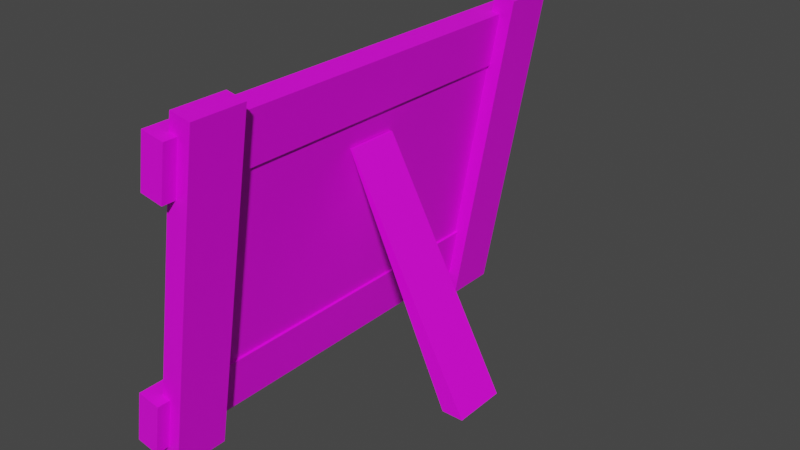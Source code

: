 # Source: Photo.blend  (saved by Blender 2.90.8; exported with 4.5.12 LTS)
import bpy
from mathutils import Matrix  # noqa: F401  (used for matrix-valued properties, if any)

bpy.ops.wm.read_factory_settings(use_empty=True)
scene = bpy.context.scene
scene.name = 'Scene'

# ---- collections
col_collection = bpy.data.collections.new('Collection'); scene.collection.children.link(col_collection)

# ---- images (referenced by path relative to the original .blend; pixels are not part of the script)
import os
ASSET_DIR = os.environ.get("B2B_ASSET_DIR", "")  # directory of the original .blend (textures are referenced by path, not embedded)
HERE = os.path.dirname(os.path.abspath(__file__))  # packed textures are extracted next to this script under _unpacked/

def load_image(name, relpath, width, height, colorspace="sRGB"):
    """Load a texture the original file referenced (path relative to the .blend, or extracted next to this script)."""
    p = next((c for c in (os.path.join(HERE, relpath), os.path.join(ASSET_DIR, relpath)) if relpath and os.path.exists(c)), "")
    if p:
        img = bpy.data.images.load(p, check_existing=True)
        img.name = name
    else:  # same state as the original file: an image datablock whose file is absent (Cycles renders it pink)
        img = bpy.data.images.new(name, width, height)
        img.source = "FILE"
        img.filepath = "//" + (relpath or name)
    img.colorspace_settings.name = colorspace
    return img
img_untitled = load_image('Untitled', '', 1024, 1024, 'sRGB')

# ---- materials (node trees are filled in below, after node groups)
mat_material_001 = bpy.data.materials.new('Material.001')
mat_material_001.use_transparent_shadow = False

# ---- material node trees
mat_material_001.use_nodes = True; mat_material_001.node_tree.nodes.clear()
_N = mat_material_001.node_tree.nodes; _L = mat_material_001.node_tree.links
n0 = _N.new('ShaderNodeBsdfPrincipled'); n0.name = 'Principled BSDF'; n0.location = (10, 300)
n0.distribution = 'GGX'
n0.subsurface_method = 'BURLEY'
n0.inputs[3].default_value = 1.45
n0.inputs[27].default_value = (0.0, 0.0, 0.0, 1.0)
n0.inputs[28].default_value = 1.0
n1 = _N.new('ShaderNodeOutputMaterial'); n1.name = 'Material Output'; n1.location = (300, 300)
n2 = _N.new('ShaderNodeTexImage'); n2.name = 'Image Texture'; n2.location = (-401, 216)
n2.image = img_untitled
_L.new(n0.outputs[0], n1.inputs[0])
_L.new(n2.outputs[0], n0.inputs[0])
n1.is_active_output = True

# ---- world
world_world = bpy.data.worlds.new('World'); scene.world = world_world
world_world.use_nodes = True; world_world.node_tree.nodes.clear()
_N = world_world.node_tree.nodes; _L = world_world.node_tree.links
n0 = _N.new('ShaderNodeOutputWorld'); n0.name = 'World Output'; n0.location = (300, 300)
n1 = _N.new('ShaderNodeBackground'); n1.name = 'Background'; n1.location = (10, 300)
n1.inputs[0].default_value = (0.05088, 0.05088, 0.05088, 1.0)
_L.new(n1.outputs[0], n0.inputs[0])
n0.is_active_output = True
world_world.color = (0.05088, 0.05088, 0.05088)
world_world.use_sun_shadow = False
world_world.sun_shadow_jitter_overblur = 0.0

# ---- meshes
me_plane = bpy.data.meshes.new('Plane')
me_plane.from_pydata([(-0.03487, 0.2077, 0.1229), (-0.07729, 0.2077, -0.1177), (-0.03487, -0.2075, 0.1229), (-0.07729, -0.2075, -0.1177), (-0.03253, 0.2796, 0.117), (-0.02152, 0.2796, 0.1795), (-0.03253, -0.2796, 0.117), (-0.02152, -0.2796, 0.1795), (-0.05996, 0.2796, 0.1219), (-0.04895, 0.2796, 0.1843), (-0.05996, -0.2796, 0.1219), (-0.04895, -0.2796, 0.1843), (-0.08413, 0.2796, -0.1756), (-0.07313, 0.2796, -0.1132), (-0.08413, -0.2796, -0.1756), (-0.07313, -0.2796, -0.1132), (-0.1116, 0.2796, -0.1708), (-0.1006, 0.2796, -0.1084), (-0.1116, -0.2796, -0.1708), (-0.1006, -0.2796, -0.1084), (-0.07369, 0.2004, -0.2015), (-0.07369, 0.2638, -0.2015), (-0.003415, 0.2004, 0.197), (-0.003415, 0.2638, 0.197), (-0.09907, 0.2004, -0.197), (-0.09907, 0.2638, -0.197), (-0.0288, 0.2004, 0.2015), (-0.0288, 0.2638, 0.2015), (-0.07369, -0.2641, -0.2015), (-0.07369, -0.2007, -0.2015), (-0.003415, -0.2641, 0.197), (-0.003415, -0.2007, 0.197), (-0.09907, -0.2641, -0.197), (-0.09907, -0.2007, -0.197), (-0.0288, -0.2641, 0.2015), (-0.0288, -0.2007, 0.2015), (-0.03436, 0.2077, 0.1228), (-0.07679, 0.2077, -0.1178), (-0.03436, -0.2075, 0.1228), (-0.07679, -0.2075, -0.1178), (0.1116, -0.03169, -0.1832), (0.1116, 0.03169, -0.1832), (-0.03704, -0.03169, 0.0874), (-0.03704, 0.03169, 0.0874), (0.08578, -0.03169, -0.1832), (0.08578, 0.03169, -0.1832), (-0.04016, -0.03169, 0.0874), (-0.04016, 0.03169, 0.0874)], [], [(0, 1, 3, 2), (4, 5, 7, 6), (6, 7, 11, 10), (10, 11, 9, 8), (8, 9, 5, 4), (6, 10, 8, 4), (11, 7, 5, 9), (12, 13, 15, 14), (14, 15, 19, 18), (18, 19, 17, 16), (16, 17, 13, 12), (14, 18, 16, 12), (19, 15, 13, 17), (20, 21, 23, 22), (22, 23, 27, 26), (26, 27, 25, 24), (24, 25, 21, 20), (22, 26, 24, 20), (27, 23, 21, 25), (28, 29, 31, 30), (30, 31, 35, 34), (34, 35, 33, 32), (32, 33, 29, 28), (30, 34, 32, 28), (35, 31, 29, 33), (36, 38, 39, 37), (40, 41, 43, 42), (42, 43, 47, 46), (46, 47, 45, 44), (44, 45, 41, 40), (42, 46, 44, 40), (47, 43, 41, 45)])
_uv = me_plane.uv_layers.new(name='UVMap')
_uv.uv.foreach_set('vector', [0.009917, 0.3851, 0.009916, 0.009918, 0.6308, 0.009918, 0.6308, 0.3851, 0.6508, 0.01036, 0.7292, 0.01036, 0.7292, 0.701, 0.6508, 0.701, 0.5378, 0.6113, 0.5378, 0.5306, 0.5762, 0.5306, 0.5762, 0.6113, 0.8859, 0.701, 0.8075, 0.701, 0.8075, 0.01036, 0.8859, 0.01036, 0.5762, 0.5306, 0.5762, 0.6113, 0.5378, 0.6113, 0.5378, 0.5306, 0.9643, 0.701, 0.8859, 0.701, 0.8859, 0.01036, 0.9643, 0.01036, 0.8075, 0.701, 0.7292, 0.701, 0.7292, 0.01036, 0.8075, 0.01036, 0.886, 0.009915, 0.9645, 0.009915, 0.9645, 0.7015, 0.886, 0.7015, 0.5388, 0.6093, 0.5388, 0.5327, 0.5752, 0.5327, 0.5752, 0.6093, 0.8075, 0.7015, 0.7291, 0.7015, 0.7291, 0.009915, 0.8075, 0.009915, 0.5752, 0.5327, 0.5752, 0.6093, 0.5388, 0.6093, 0.5388, 0.5327, 0.886, 0.7015, 0.8075, 0.7015, 0.8075, 0.009915, 0.886, 0.009915, 0.7291, 0.7015, 0.6506, 0.7015, 0.6506, 0.009915, 0.7291, 0.009915, 0.3223, 0.8605, 0.2442, 0.8605, 0.2442, 0.4066, 0.3223, 0.4066, 0.5796, 0.4066, 0.5796, 0.5069, 0.5378, 0.5069, 0.5378, 0.4066, 0.088, 0.4066, 0.1661, 0.4066, 0.1661, 0.8605, 0.088, 0.8605, 0.5378, 0.5069, 0.5378, 0.4066, 0.5796, 0.4066, 0.5796, 0.5069, 0.009918, 0.4066, 0.088, 0.4066, 0.088, 0.8605, 0.009918, 0.8605, 0.1661, 0.4066, 0.2442, 0.4066, 0.2442, 0.8605, 0.1661, 0.8605, 0.08807, 0.8603, 0.01004, 0.8603, 0.01004, 0.4068, 0.08807, 0.4068, 0.5785, 0.4092, 0.5785, 0.5043, 0.5388, 0.5043, 0.5388, 0.4092, 0.1661, 0.4068, 0.2441, 0.4068, 0.2441, 0.8603, 0.1661, 0.8603, 0.5388, 0.5043, 0.5388, 0.4092, 0.5785, 0.4092, 0.5785, 0.5043, 0.08807, 0.4068, 0.1661, 0.4068, 0.1661, 0.8603, 0.08807, 0.8603, 0.2441, 0.4068, 0.3221, 0.4068, 0.3221, 0.8603, 0.2441, 0.8603, 0.9752, 0.9901, 0.5378, 0.9901, 0.5378, 0.724, 0.9752, 0.724, 0.3421, 0.4066, 0.4201, 0.4066, 0.4201, 0.7853, 0.3421, 0.7853, 0.6082, 0.4066, 0.6082, 0.542, 0.5994, 0.542, 0.5994, 0.4066, 0.4399, 0.4066, 0.5179, 0.4066, 0.5179, 0.7284, 0.4399, 0.7284, 0.4458, 0.8535, 0.3421, 0.8535, 0.3421, 0.8083, 0.4458, 0.8083, 0.4197, 0.918, 0.4271, 0.8904, 0.02236, 0.8828, 0.01292, 0.918, 0.4229, 0.9789, 0.4307, 0.9525, 0.02405, 0.9424, 0.01326, 0.9789])
me_plane.materials.append(mat_material_001)
me_plane.use_remesh_fix_poles = True
me_plane.use_remesh_preserve_attributes = False
me_plane.use_mirror_vertex_groups = False
me_plane.update()

# ---- objects
ob_plane = bpy.data.objects.new('Plane', me_plane)

# ---- transforms, parenting, visibility, modifiers, constraints
ob_plane.location = (0.0, 0.0, 0.0)
ob_plane.delta_location = (-0.09513, -5.96e-08, 0.2053)
ob_plane.lineart.crease_threshold = 0.0

# ---- collection membership
col_collection.objects.link(ob_plane)

# ---- scene / render settings (as saved in the file)
scene.frame_start = 1; scene.frame_end = 250; scene.frame_set(1)
scene.render.engine = 'BLENDER_EEVEE_NEXT'
scene.cycles.use_denoising = False
scene.cycles.samples = 128
scene.cycles.sampling_pattern = 'TABULATED_SOBOL'
scene.cycles.use_adaptive_sampling = False
scene.cycles.use_light_tree = False
scene.view_settings.view_transform = 'Filmic'
bpy.context.view_layer.update()

# ---- added for rendering (the .blend has no active camera and no usable light): camera, sun
cam_auto = bpy.data.cameras.new('AutoCamera')
cam_auto.lens = 50.0
cam_auto.sensor_width = 36.0
cam_auto.clip_end = 1000.0
ob_auto_camera = bpy.data.objects.new('AutoCamera', cam_auto)
scene.collection.objects.link(ob_auto_camera)
ob_auto_camera.location = (0.575224, -0.804427, 0.741617)
ob_auto_camera.rotation_euler = (1.09748, -7.21219e-08, 0.694738)
scene.camera = ob_auto_camera
light_auto_sun = bpy.data.lights.new('AutoSun', 'SUN')
light_auto_sun.energy = 3.0
light_auto_sun.angle = 0.0523599
ob_auto_sun = bpy.data.objects.new('AutoSun', light_auto_sun)
scene.collection.objects.link(ob_auto_sun)
ob_auto_sun.rotation_euler = (0.872665, 0.174533, 0.523599)
bpy.context.view_layer.update()
